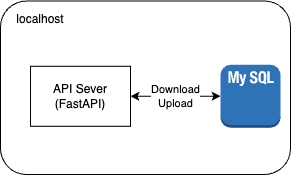

The diagram above was exported from draw.io. Its source (the exported page's mxGraphModel, read from the mxfile embedded in the PNG):
<mxGraphModel dx="772" dy="582" grid="1" gridSize="10" guides="1" tooltips="1" connect="1" arrows="1" fold="1" page="1" pageScale="1" pageWidth="827" pageHeight="1169" math="0" shadow="0">
  <root>
    <mxCell id="0" />
    <mxCell id="1" parent="0" />
    <mxCell id="LQj3BUgtlArrn_Bk8_1S-2" value="" style="rounded=1;whiteSpace=wrap;html=1;" vertex="1" parent="1">
      <mxGeometry x="180" y="176.5" width="290" height="173.5" as="geometry" />
    </mxCell>
    <mxCell id="LQj3BUgtlArrn_Bk8_1S-1" value="" style="outlineConnect=0;dashed=0;verticalLabelPosition=bottom;verticalAlign=top;align=center;html=1;shape=mxgraph.aws3.mysql_db_instance_2;fillColor=#2E73B8;gradientColor=none;" vertex="1" parent="1">
      <mxGeometry x="400" y="240.25" width="60" height="63" as="geometry" />
    </mxCell>
    <mxCell id="LQj3BUgtlArrn_Bk8_1S-3" value="localhost" style="text;html=1;strokeColor=none;fillColor=none;align=center;verticalAlign=middle;whiteSpace=wrap;rounded=0;" vertex="1" parent="1">
      <mxGeometry x="190" y="180" width="60" height="30" as="geometry" />
    </mxCell>
    <mxCell id="LQj3BUgtlArrn_Bk8_1S-5" style="edgeStyle=orthogonalEdgeStyle;rounded=0;orthogonalLoop=1;jettySize=auto;html=1;startArrow=classic;startFill=1;" edge="1" parent="1" source="LQj3BUgtlArrn_Bk8_1S-4" target="LQj3BUgtlArrn_Bk8_1S-1">
      <mxGeometry relative="1" as="geometry" />
    </mxCell>
    <mxCell id="LQj3BUgtlArrn_Bk8_1S-6" value="Download&lt;br&gt;Upload" style="edgeLabel;html=1;align=center;verticalAlign=middle;resizable=0;points=[];" vertex="1" connectable="0" parent="LQj3BUgtlArrn_Bk8_1S-5">
      <mxGeometry x="-0.0174" relative="1" as="geometry">
        <mxPoint as="offset" />
      </mxGeometry>
    </mxCell>
    <mxCell id="LQj3BUgtlArrn_Bk8_1S-4" value="API Sever&lt;br&gt;(FastAPI)" style="rounded=0;whiteSpace=wrap;html=1;" vertex="1" parent="1">
      <mxGeometry x="210" y="241.75" width="100" height="60" as="geometry" />
    </mxCell>
  </root>
</mxGraphModel>